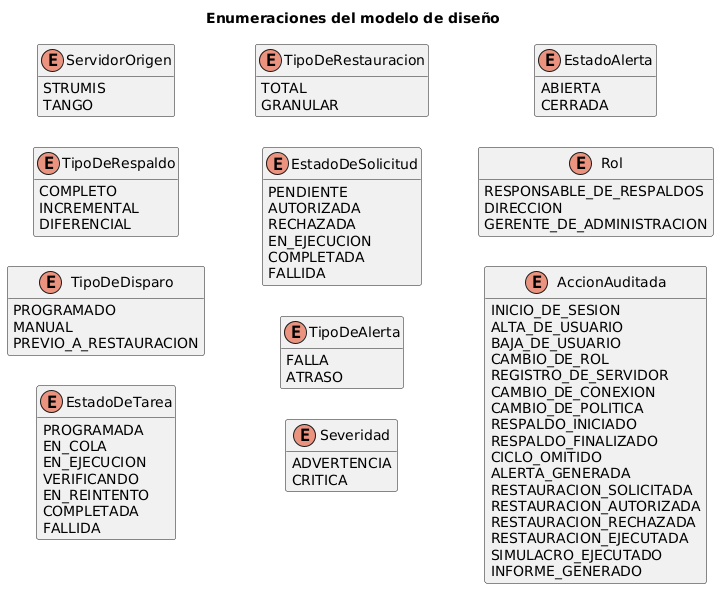

The diagram above was rendered by PlantUML. Its source (embedded in the PNG):
@startuml 06-enumeraciones
title Enumeraciones del modelo de diseño
skinparam shadowing false
skinparam defaultFontName Arial
skinparam classAttributeIconSize 0
skinparam nodesep 30
skinparam ranksep 50
skinparam class {
  BackgroundColor<<Singleton>> #FFE6CC
  BackgroundColor<<Multiton>> #FFE6CC
  BackgroundColor<<Strategy>> #DDF0DD
  BackgroundColor<<Adapter>> #DDE8F8
  BackgroundColor<<externo>> #EEEEEE
}
hide empty members
left to right direction
enum ServidorOrigen {
  STRUMIS
  TANGO
}
enum TipoDeRespaldo {
  COMPLETO
  INCREMENTAL
  DIFERENCIAL
}
enum TipoDeDisparo {
  PROGRAMADO
  MANUAL
  PREVIO_A_RESTAURACION
}
enum EstadoDeTarea {
  PROGRAMADA
  EN_COLA
  EN_EJECUCION
  VERIFICANDO
  EN_REINTENTO
  COMPLETADA
  FALLIDA
}
enum TipoDeRestauracion {
  TOTAL
  GRANULAR
}
enum EstadoDeSolicitud {
  PENDIENTE
  AUTORIZADA
  RECHAZADA
  EN_EJECUCION
  COMPLETADA
  FALLIDA
}
enum TipoDeAlerta {
  FALLA
  ATRASO
}
enum Severidad {
  ADVERTENCIA
  CRITICA
}
enum EstadoAlerta {
  ABIERTA
  CERRADA
}
enum Rol {
  RESPONSABLE_DE_RESPALDOS
  DIRECCION
  GERENTE_DE_ADMINISTRACION
}
enum AccionAuditada {
  INICIO_DE_SESION
  ALTA_DE_USUARIO
  BAJA_DE_USUARIO
  CAMBIO_DE_ROL
  REGISTRO_DE_SERVIDOR
  CAMBIO_DE_CONEXION
  CAMBIO_DE_POLITICA
  RESPALDO_INICIADO
  RESPALDO_FINALIZADO
  CICLO_OMITIDO
  ALERTA_GENERADA
  RESTAURACION_SOLICITADA
  RESTAURACION_AUTORIZADA
  RESTAURACION_RECHAZADA
  RESTAURACION_EJECUTADA
  SIMULACRO_EJECUTADO
  INFORME_GENERADO
}
@enduml